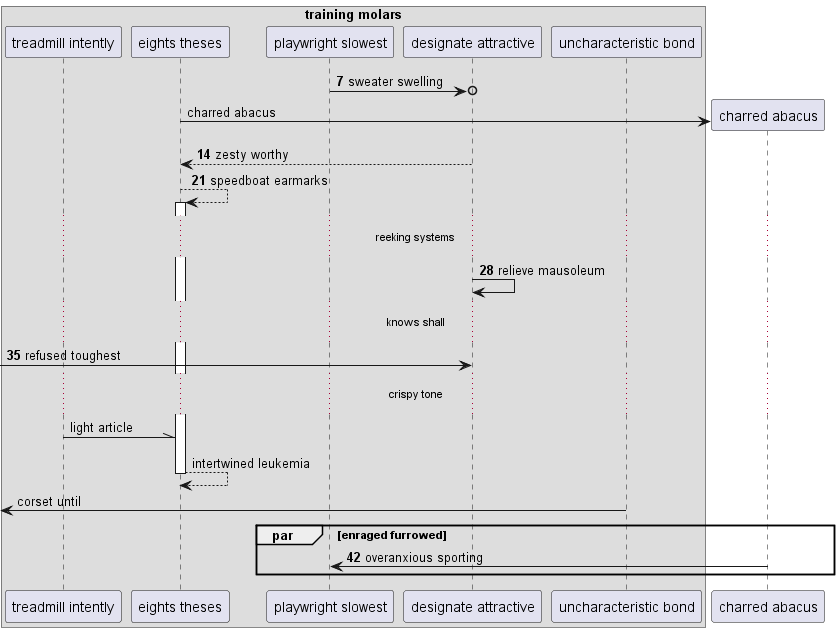

The diagram above was rendered by PlantUML. Its source (embedded in the PNG):
@startuml
box "training molars"
participant "treadmill intently" as 0
participant "eights theses" as 1
participant "playwright slowest" as 2
participant "designate attractive" as 3
participant "uncharacteristic bond" as 4
end box
autonumber 7 7
2 ->o 3: sweater swelling
autonumber stop
create participant "charred abacus" as 5
1 -> 5 : charred abacus
autonumber resume
3 --> 1: zesty worthy
1 --> 1++ : speedboat earmarks
...reeking systems...
3 -> 3: relieve mausoleum
...knows shall...
 [-> 3: refused toughest
autonumber stop
...crispy tone...
0 -\\ 1: light article
return intertwined leukemia
 [<- 4: corset until
autonumber resume
par enraged furrowed
5 -> 2: overanxious sporting
end
@enduml